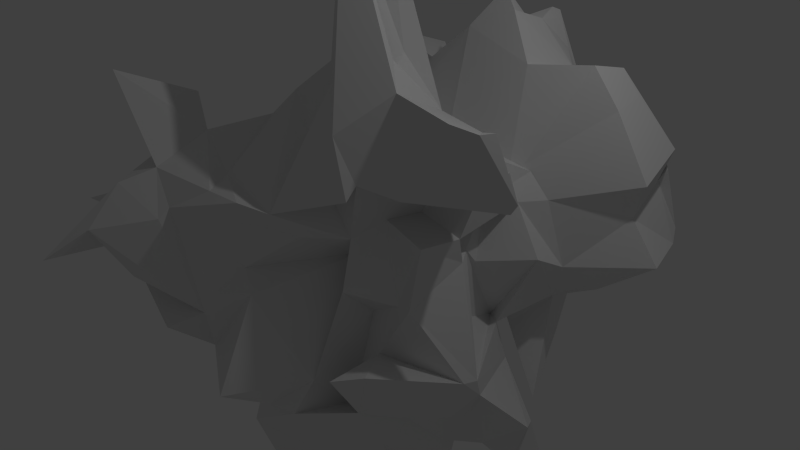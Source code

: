 # Source: Asteroid_pric2.blend  (saved by Blender 2.76.0; exported with 4.5.12 LTS)
import bpy
from mathutils import Matrix  # noqa: F401  (used for matrix-valued properties, if any)

bpy.ops.wm.read_factory_settings(use_empty=True)
scene = bpy.context.scene
scene.name = 'Scene'

# ---- collections
col_collection_1 = bpy.data.collections.new('Collection 1'); scene.collection.children.link(col_collection_1)

# ---- materials (node trees are filled in below, after node groups)
mat_material = bpy.data.materials.new('Material')
mat_material.alpha_threshold = 0.0
mat_material.use_transparent_shadow = False
mat_material.roughness = 0.5
mat_material.specular_intensity = 0.07895
mat_material.line_color = (0.0, 0.0, 0.0, 1.0)

# ---- material node trees

# ---- world
world_world = bpy.data.worlds.new('World'); scene.world = world_world
world_world.color = (0.05088, 0.05088, 0.05088)
world_world.use_sun_shadow = False
world_world.sun_shadow_jitter_overblur = 0.0
world_world.cycles.sampling_method = 'MANUAL'
world_world.cycles.sample_map_resolution = 256

# ---- cameras
cam_camera = bpy.data.cameras.new('Camera')
cam_camera.clip_end = 100.0
cam_camera.lens = 35.0
cam_camera.sensor_width = 32.0
cam_camera.sensor_height = 18.0
cam_camera.ortho_scale = 7.314
cam_camera.dof.focus_distance = 0.0
cam_camera.dof.aperture_fstop = 128.0

# ---- lights
light_lamp = bpy.data.lights.new('Lamp', 'POINT')
light_lamp.transmission_factor = 0.0
light_lamp.cutoff_distance = 30.0
light_lamp.energy = 100.0
light_lamp.shadow_buffer_clip_start = 1.001
light_lamp.shadow_soft_size = 0.1
light_lamp.shadow_maximum_resolution = 0.006
light_lamp.use_absolute_resolution = True
light_lamp.cycles.use_multiple_importance_sampling = False

# ---- meshes
me_cube = bpy.data.meshes.new('Cube')
me_cube.from_pydata([(-0.2869, -0.5062, -1.969), (-0.01735, -0.236, -1.833), (-0.9686, -0.9713, -0.1721), (-0.9362, -0.8325, -0.1869), (-0.8099, -0.4582, -0.4538), (-0.8746, -0.03326, -0.3712), (-0.4553, -0.6281, -1.233), (-0.104, -0.8763, -1.462), (-0.2985, -0.9401, -1.147), (-0.4913, -1.438, -0.2078), (-0.4904, -0.7308, -0.7608), (-0.6142, -0.8059, -0.34), (-0.09018, -1.176, -0.5943), (-0.4232, -1.134, -0.46), (-0.2195, -0.8507, -0.6966), (-0.3403, -0.8431, -0.4599), (-0.4649, -0.4517, -1.091), (-0.3976, -0.1892, -1.209), (-0.1386, -0.4554, -1.622), (-0.3591, -0.656, -1.389), (-0.179, -0.1754, -1.709), (-0.2372, -0.09271, -1.187), (-0.6645, -0.3119, -0.6375), (-0.7168, -0.4112, -0.384), (-0.6114, 0.04087, -0.8132), (-0.5677, -0.1309, -0.4066), (-0.3036, -0.48, -0.6346), (-0.3629, -0.4436, -0.4816), (-0.2645, -0.004499, -0.7874), (-0.3268, -0.1577, -0.5008), (-0.9304, -1.498, 0.2911), (-0.8982, -2.01, 0.3657), (-0.8518, -1.343, 0.6955), (-0.6722, -1.53, 0.1508), (-0.7231, -1.755, 0.5565), (-0.7061, -1.517, 0.8172), (-1.351, -1.054, 0.1471), (-1.57, -1.363, 0.3782), (-1.351, -0.8443, 0.1471), (-1.331, -0.794, 0.4646), (-1.114, -1.318, 0.05841), (-1.163, -1.196, 0.4725), (-1.016, -0.8298, -0.1366), (-1.086, -0.8386, 0.5132), (-0.9074, -1.111, 0.8642), (-0.8815, -0.9839, 1.149), (-1.08, -0.8301, 0.8602), (-0.874, -0.7981, 1.164), (-0.8749, -0.6268, -0.05615), (-1.268, -0.6141, 0.6144), (-1.057, 0.1768, -0.047), (-0.9053, -0.5559, 0.8237), (-0.3934, -1.199, -0.1534), (-0.468, -1.398, 0.6001), (-0.7459, -0.6943, 0.07554), (-0.7547, -0.6619, 0.3081), (-0.2303, -1.195, 0.06349), (-0.4448, -1.324, 0.6644), (-0.149, -0.9941, 0.2165), (-0.09834, -0.9665, 0.4102), (-0.6105, -1.288, 0.8829), (-0.9179, -1.334, 1.472), (-0.6206, -0.8854, 1.031), (-0.808, -0.8123, 1.236), (-0.2177, -1.152, 0.7988), (-0.3242, -0.9483, 0.8218), (-0.7082, -0.5194, 0.1214), (-0.6824, -0.3603, 0.4784), (-0.6207, -0.09579, -0.06867), (-0.4976, 0.176, 0.8218), (-0.3819, -0.2442, 0.5903), (-0.3282, 0.02121, 0.575), (-0.5432, -0.4088, 1.046), (-0.4363, -0.2767, 1.215), (-0.02665, -0.1349, 1.56), (-0.3474, 0.1189, 1.055), (-0.0275, 0.0001942, 1.532), (-1.29, 0.5833, -1.031), (-1.29, 0.7187, -1.031), (-1.12, 0.6353, -1.437), (-1.125, 0.5984, -1.437), (-1.361, 0.5731, -0.8975), (-1.581, 0.5176, -0.1868), (-1.544, 0.7996, -0.788), (-1.721, 0.6914, -0.2552), (-0.933, 0.425, -0.8615), (-1.035, 0.35, -0.3947), (-1.189, 0.8702, -0.7769), (-1.289, 0.7011, -0.458), (-1.087, 1.194, -1.092), (-1.406, 1.367, -0.2121), (-1.37, 1.402, -0.156), (-1.032, 1.267, -0.7838), (-0.9817, 1.158, -0.5282), (-0.8958, 1.616, -0.1441), (-0.7865, 0.5496, -1.051), (-0.4926, 0.9816, -1.021), (-0.663, 0.3577, -1.018), (-0.8477, 0.1814, -0.5659), (-0.478, 0.8289, -0.8734), (-0.182, 0.4071, -0.7099), (-0.1115, 0.2173, -0.517), (-0.4061, 0.8212, -0.7308), (-0.08195, 0.7168, -0.4869), (-0.4554, 1.024, -1.071), (-0.6648, 1.267, -0.7947), (-0.6387, 1.314, -0.4092), (-0.6387, 1.553, -0.1987), (-0.4358, 1.107, -0.5966), (-0.2159, 1.243, -0.3572), (-0.3844, 1.732, -0.1302), (-1.378, 0.5186, 0.06258), (-1.324, 0.5836, 0.2949), (-1.633, 0.659, -0.1248), (-1.362, 0.8113, 0.3888), (-1.033, 0.3059, 0.05789), (-0.9517, 0.3276, 0.5947), (-1.165, 0.9559, 0.7276), (-0.9135, 0.9089, 0.9442), (-1.357, 1.404, -0.03077), (-1.478, 1.4, 0.3505), (-1.298, 1.456, 0.03229), (-1.322, 1.482, 0.3033), (-1.115, 1.165, 0.7097), (-0.9218, 1.661, -0.01153), (-0.9519, 1.651, 0.2752), (-0.9287, 0.9972, 0.8572), (-0.5542, 0.1855, 0.1621), (-0.6707, 0.3408, 0.552), (-0.8259, 0.6164, 0.6765), (-0.2921, 0.3126, 0.253), (-0.5911, 0.3382, 0.7045), (-0.5946, 0.964, 1.125), (-0.6897, 0.8088, 1.402), (-0.2115, 0.3082, 1.663), (-0.3641, 0.8047, 0.9895), (-0.2701, 0.8649, 1.243), (-0.6387, 1.304, 0.5923), (-0.5782, 1.775, 0.07186), (-0.6752, 1.556, 0.5973), (-0.05595, 1.425, 0.06258), (-0.266, 1.338, 0.2937), (-0.393, 1.737, -0.06148), (-0.2249, 1.42, 0.297), (-0.6411, 1.318, 0.8188), (-0.5449, 1.289, 1.227), (-0.2598, 1.154, 0.8423), (-0.2845, 1.097, 1.158), (-0.8626, 1.873, 0.2365), (-0.8493, 1.866, 0.2812), (-0.6532, 1.866, 0.1817), (-0.6668, 2.255, 0.2812), (0.1205, -0.3176, -1.835), (0.412, -0.1615, -1.928), (0.06222, -0.7437, -1.482), (0.1775, -0.8457, -1.139), (0.4253, -0.6792, -1.007), (0.1537, -1.091, -0.6783), (0.02106, -1.389, -0.5324), (0.3345, -1.031, -0.6905), (0.3473, -0.8636, -0.503), (0.5756, -0.6771, -0.7428), (0.7917, -1.071, -0.1668), (0.1201, -0.4477, -1.742), (0.3429, -0.5663, -1.288), (0.2719, -0.07179, -1.663), (0.1005, 0.09319, -1.2), (0.4965, -0.2857, -1.527), (0.55, -0.4363, -1.169), (0.4265, -0.05103, -1.839), (0.7285, 0.002746, -1.278), (0.3842, -0.5641, -0.814), (0.4476, -0.3984, -0.1067), (0.04795, 0.09485, -0.9757), (0.7263, -0.3414, -0.8909), (0.6114, -0.5033, -0.3225), (0.8323, -0.2756, -0.8768), (0.7458, 0.143, -0.2725), (0.872, -0.6725, -0.553), (0.9385, -0.9153, -0.1435), (1.045, 0.06485, -1.152), (1.243, 0.121, -1.249), (1.03, -0.2334, -0.7577), (1.126, -0.2317, -0.4398), (1.133, -0.07619, -0.608), (1.138, -0.1166, -0.4665), (1.386, 0.1331, -0.8525), (-0.0103, -1.059, 0.09095), (8.106e-06, -1.082, 0.6875), (0.209, -0.3169, 0.2091), (0.2214, -0.8119, 0.5123), (0.04553, -1.129, 0.7959), (0.1739, -0.9849, 0.7125), (0.3457, -0.5695, 1.534), (0.5828, -0.7124, 0.8378), (0.5104, -0.7346, 1.245), (0.3866, -0.6149, 0.09663), (0.3946, -0.5334, 0.4603), (0.1352, 0.0635, 0.5904), (0.7194, -0.4321, 0.05289), (0.5106, -0.3266, 0.5684), (0.7796, 0.1386, 0.2803), (0.5667, -0.06722, 0.5568), (0.2305, -0.5967, 0.8531), (0.1388, -0.2778, 2.572), (0.1205, 0.1854, 0.6626), (0.3165, -0.1076, 2.491), (0.6001, -0.6452, 0.9311), (0.7486, -0.4472, 1.49), (0.731, -0.008356, 0.9139), (0.6139, 0.06341, 1.231), (0.8697, -0.4734, 0.1075), (0.8771, -0.3812, 0.5106), (0.8884, -0.01377, 0.2829), (0.9191, -0.078, 0.4897), (0.9024, -0.5734, 0.9028), (1.094, -0.3768, 1.375), (1.019, 0.02263, 0.8806), (1.004, 0.006351, 1.202), (1.48, -0.2807, 0.9199), (1.294, -0.3465, 1.356), (1.509, -0.2548, 0.9778), (1.348, -0.2726, 1.362), (0.4129, -0.2427, 1.537), (0.447, -0.1004, 1.605), (0.4748, -0.2169, 1.582), (0.457, -0.1683, 1.537), (0.4003, 0.2222, -1.496), (0.2685, 0.3381, -1.067), (0.5864, 0.2371, -1.621), (0.6376, 0.2881, -1.224), (0.2569, 0.433, -0.7814), (0.1737, 0.5223, -0.5421), (0.1808, 0.7332, -0.5801), (0.6442, 0.5261, -0.7107), (0.6979, 0.5085, -0.4197), (0.6847, 0.7428, -0.6048), (0.6246, 0.7428, -0.4912), (0.1406, 1.316, -0.242), (0.2105, 1.413, -0.1999), (0.7891, 1.053, -0.6027), (0.7651, 1.374, -0.2432), (0.6243, 1.512, -0.1901), (1.035, 0.3761, -1.119), (1.44, 0.3414, -1.425), (0.8165, 0.5633, -0.7687), (0.8244, 0.4301, -0.3954), (1.061, 0.605, -1.03), (0.9196, 0.951, -0.3511), (1.302, 0.2795, -0.9279), (1.282, 0.9687, -0.1562), (0.912, 1.045, -0.6995), (0.9187, 1.148, -0.3819), (0.8594, 1.602, -0.2008), (1.259, 1.049, -0.1564), (0.1352, 0.2909, 0.6721), (0.7853, 0.2247, 0.162), (0.7121, 0.3909, 0.5433), (0.8762, 0.6575, 0.7211), (0.2475, 0.3682, 0.8344), (0.3922, 0.193, 1.138), (0.1349, 0.6357, 0.8243), (0.1115, 0.8526, 1.542), (0.6082, 0.4067, 0.8577), (0.46, 0.1905, 1.137), (0.7208, 0.6282, 0.7621), (0.6706, 0.8169, 1.383), (0.06552, 1.425, 0.06258), (0.02352, 1.409, 0.4474), (0.276, 1.49, 0.06258), (0.2856, 1.896, 0.6272), (0.8028, 1.267, 0.6695), (0.4358, 1.497, -0.1398), (0.6117, 1.534, 0.4566), (0.0381, 1.383, 0.9046), (0.04976, 1.316, 1.315), (0.2777, 1.696, 0.8382), (0.3474, 1.572, 1.573), (0.7705, 1.407, 0.8828), (0.6594, 1.337, 1.266), (0.6563, 1.596, 0.8686), (0.4804, 1.521, 1.326), (1.115, 0.4834, 0.2016), (0.8988, 0.5045, 0.5487), (1.144, 0.7288, 0.06258), (1.024, 0.6741, 0.5495), (1.721, 0.964, 0.1891), (1.484, 0.9944, 0.4629), (0.9489, 0.3454, 0.8233), (0.8118, 0.6448, 0.7457), (1.118, 0.9372, 1.441), (1.583, 0.9529, 0.7356), (1.305, 0.9707, 1.172), (1.151, 1.331, -0.06984), (0.8637, 1.307, 0.6918), (0.9308, 1.693, 0.217), (1.018, 1.528, 0.6497), (1.575, 1.414, 0.1568), (1.409, 1.391, 0.5937), (1.517, 1.525, 0.2222), (1.464, 1.408, 0.6889), (0.9914, 1.39, 0.8918), (1.15, 1.226, 1.372), (0.9816, 1.597, 0.8801), (1.484, 1.429, 0.8358), (1.27, 1.255, 1.193), (1.3, 1.507, 0.8752), (0.3203, 0.9799, 1.819), (0.4487, 0.9257, 1.692), (0.3073, 1.232, 1.579), (0.3452, 1.479, 1.609), (0.4478, 1.234, 1.583), (0.4166, 1.452, 1.539)], [], [(12, 13, 15, 14), (9, 11, 15, 13), (18, 19, 21, 20), (16, 17, 21, 19), (26, 27, 29, 28), (24, 28, 29, 25), (26, 28, 24, 22), (23, 25, 29, 27), (2, 3, 11, 9), (7, 8, 19, 18), (6, 16, 19, 8), (14, 15, 27, 26), (14, 26, 22, 10), (11, 23, 27, 15), (6, 8, 14, 10), (16, 22, 24, 17), (24, 28, 21, 17), (6, 10, 22, 16), (3, 4, 23, 11), (0, 18, 20, 1), (30, 33, 34, 31), (31, 34, 35, 32), (36, 37, 39, 38), (36, 40, 41, 37), (39, 43, 42, 38), (36, 38, 42, 40), (41, 43, 39, 37), (44, 45, 47, 46), (58, 59, 57, 56), (52, 56, 57, 53), (62, 63, 61, 60), (64, 65, 62, 60), (66, 67, 69, 68), (70, 71, 69, 67), (73, 74, 76, 75), (43, 55, 54, 42), (44, 60, 61, 45), (47, 63, 62, 46), (61, 63, 47, 45), (54, 55, 67, 66), (65, 73, 72, 62), (41, 44, 46, 43), (53, 57, 64, 60), (70, 73, 75, 71), (72, 73, 70, 67), (43, 46, 51, 49), (51, 72, 67, 49), (54, 66, 48, 42), (43, 49, 67, 55), (62, 72, 51, 46), (30, 31, 41, 40), (52, 53, 34, 33), (31, 32, 44, 41), (53, 60, 35, 34), (30, 40, 52, 33), (35, 60, 44, 32), (77, 78, 80, 79), (85, 86, 88, 87), (85, 87, 83, 81), (82, 84, 88, 86), (90, 91, 94, 93), (102, 103, 101, 100), (97, 99, 102, 100), (106, 109, 108, 105), (106, 107, 110, 109), (79, 80, 96, 95), (85, 97, 98, 86), (93, 106, 105, 92), (93, 94, 107, 106), (87, 88, 93, 92), (84, 90, 93, 88), (108, 109, 103, 102), (99, 105, 108, 102), (77, 81, 83, 78), (77, 79, 85, 81), (83, 87, 80, 78), (96, 99, 97, 95), (80, 87, 92, 89), (104, 105, 99, 96), (79, 95, 97, 85), (92, 105, 104, 89), (80, 89, 104, 96), (111, 112, 114, 113), (111, 115, 116, 112), (116, 117, 114, 112), (119, 120, 122, 121), (122, 125, 124, 121), (123, 125, 122, 120), (132, 135, 136, 133), (134, 135, 132, 131), (142, 143, 141, 140), (139, 143, 142, 138), (141, 143, 139, 137), (145, 147, 146, 144), (115, 127, 128, 116), (128, 129, 117, 116), (137, 139, 125, 123), (113, 114, 120, 119), (117, 123, 120, 114), (132, 133, 145, 144), (136, 147, 145, 133), (128, 131, 132, 129), (128, 130, 134, 131), (144, 146, 141, 137), (117, 118, 126, 123), (117, 129, 132, 118), (126, 144, 137, 123), (132, 144, 126, 118), (149, 151, 150, 148), (124, 125, 149, 148), (150, 151, 139, 138), (124, 148, 150, 138), (139, 151, 149, 125), (159, 160, 158, 157), (169, 170, 168, 167), (163, 167, 168, 164), (163, 165, 169, 167), (171, 174, 175, 172), (184, 185, 183, 182), (161, 178, 179, 162), (174, 176, 184, 182), (163, 164, 155, 154), (155, 164, 168, 156), (171, 172, 160, 159), (161, 162, 175, 174), (161, 174, 171, 159), (182, 183, 179, 178), (155, 156, 161, 159), (170, 176, 174, 168), (180, 181, 186, 184), (168, 174, 161, 156), (170, 180, 184, 176), (161, 174, 182, 178), (179, 183, 175, 162), (153, 165, 163, 152), (192, 194, 195, 193), (196, 199, 200, 197), (213, 214, 212, 211), (221, 222, 220, 219), (215, 219, 220, 216), (218, 222, 221, 217), (215, 217, 221, 219), (220, 222, 218, 216), (199, 211, 212, 200), (202, 214, 213, 201), (212, 214, 202, 200), (207, 215, 216, 208), (210, 218, 217, 209), (207, 209, 217, 215), (216, 218, 210, 208), (196, 197, 190, 189), (192, 193, 204, 203), (207, 208, 195, 194), (192, 203, 207, 194), (195, 208, 204, 193), (190, 192, 191, 188), (202, 209, 207, 200), (197, 200, 207, 203), (197, 203, 192, 190), (202, 214, 217, 209), (225, 226, 224, 223), (204, 223, 224, 206), (210, 226, 225, 208), (204, 208, 225, 223), (224, 226, 210, 206), (228, 230, 229, 227), (232, 235, 234, 231), (232, 233, 237, 235), (238, 239, 242, 241), (235, 246, 245, 234), (236, 247, 248, 237), (235, 237, 248, 246), (241, 252, 251, 240), (241, 242, 253, 252), (236, 237, 241, 240), (233, 238, 241, 237), (251, 252, 248, 247), (248, 252, 254, 250), (231, 234, 230, 228), (245, 249, 244, 243), (234, 245, 243, 230), (236, 240, 251, 247), (260, 264, 263, 259), (261, 265, 266, 262), (263, 265, 261, 259), (267, 268, 270, 269), (270, 273, 272, 269), (274, 275, 277, 276), (280, 281, 279, 278), (277, 281, 280, 276), (284, 285, 283, 282), (284, 286, 287, 285), (289, 291, 292, 290), (299, 300, 298, 297), (296, 300, 299, 295), (293, 295, 299, 297), (302, 305, 304, 301), (304, 306, 303, 301), (256, 282, 283, 257), (283, 285, 258, 257), (265, 289, 290, 266), (273, 296, 295, 272), (294, 296, 273, 271), (279, 302, 301, 278), (297, 298, 287, 286), (304, 305, 292, 291), (292, 305, 302, 290), (258, 265, 263, 257), (268, 274, 276, 270), (273, 280, 278, 271), (276, 280, 273, 270), (285, 287, 291, 289), (294, 301, 303, 296), (300, 306, 304, 298), (303, 306, 300, 296), (298, 304, 291, 287), (263, 288, 283, 257), (258, 285, 289, 265), (278, 301, 294, 271), (290, 302, 279, 266), (311, 312, 310, 309), (308, 311, 309, 307), (262, 266, 308, 307), (275, 309, 310, 277), (281, 312, 311, 279), (310, 312, 281, 277), (262, 307, 309, 275), (279, 311, 308, 266), (0, 1, 153, 152), (7, 154, 155, 8), (12, 157, 158, 13), (12, 14, 159, 157), (21, 166, 165, 20), (8, 155, 159, 14), (28, 173, 166, 21), (7, 18, 163, 154), (0, 152, 163, 18), (20, 165, 153, 1), (58, 189, 190, 59), (187, 189, 58, 56), (57, 59, 190, 188), (191, 192, 65, 64), (73, 203, 204, 74), (76, 206, 205, 75), (204, 206, 76, 74), (57, 188, 191, 64), (75, 205, 198, 71), (192, 203, 73, 65), (101, 232, 231, 100), (101, 103, 233, 232), (103, 109, 238, 233), (135, 261, 262, 136), (259, 261, 135, 134), (141, 268, 267, 140), (147, 275, 274, 146), (130, 255, 259, 134), (146, 274, 268, 141), (262, 275, 147, 136), (24, 25, 98, 97), (24, 97, 100, 28), (5, 86, 98, 25), (165, 166, 228, 227), (229, 230, 170, 169), (165, 227, 229, 169), (180, 243, 244, 181), (245, 246, 185, 184), (186, 249, 245, 184), (166, 173, 231, 228), (244, 249, 186, 181), (170, 230, 243, 180), (185, 246, 235, 177), (68, 69, 128, 127), (71, 130, 128, 69), (68, 127, 115, 50), (256, 257, 202, 201), (205, 206, 260, 259), (263, 264, 210, 209), (210, 264, 260, 206), (198, 205, 259, 255), (283, 288, 217, 214), (202, 257, 283, 214), (217, 288, 263, 209), (2, 40, 42, 3), (9, 13, 56, 52), (23, 66, 68, 25), (3, 42, 48, 4), (2, 9, 52, 40), (48, 66, 23, 4), (5, 25, 68, 50), (82, 111, 113, 84), (82, 86, 115, 111), (90, 119, 121, 91), (121, 124, 94, 91), (110, 142, 140, 109), (138, 142, 110, 107), (84, 113, 119, 90), (124, 138, 107, 94), (160, 189, 187, 158), (172, 175, 199, 196), (185, 213, 211, 183), (172, 196, 189, 160), (175, 183, 211, 199), (201, 213, 185, 177), (238, 267, 269, 239), (269, 272, 242, 239), (248, 284, 282, 246), (248, 250, 286, 284), (253, 295, 293, 252), (293, 297, 254, 252), (254, 297, 286, 250), (235, 246, 282, 256), (272, 295, 253, 242), (5, 50, 115, 86), (235, 256, 201, 177), (13, 158, 187, 56), (140, 267, 238, 109), (28, 100, 231, 173), (198, 255, 130, 71)])
_uv = me_cube.uv_layers.new(name='UVMap')
_uv.uv.foreach_set('vector', [0.7776, 0.8296, 0.7907, 0.8356, 0.7928, 0.8331, 0.7876, 0.8225, 0.7886, 0.848, 0.8039, 0.8386, 0.7928, 0.8331, 0.7907, 0.8356, 0.7897, 0.7749, 0.795, 0.7903, 0.8023, 0.789, 0.7967, 0.7653, 0.8038, 0.8009, 0.8066, 0.7908, 0.8023, 0.789, 0.795, 0.7903, 0.7981, 0.8215, 0.8016, 0.8285, 0.8065, 0.8244, 0.8067, 0.8077, 0.697, 0.9167, 0.8067, 0.8077, 0.8065, 0.8244, 0.7033, 0.895, 0.7981, 0.8215, 0.8067, 0.8077, 0.697, 0.9167, 0.7042, 0.9038, 0.7047, 0.891, 0.7033, 0.895, 0.8065, 0.8244, 0.8016, 0.8285, 0.81, 0.8481, 0.7065, 0.8789, 0.8039, 0.8386, 0.7886, 0.848, 0.7812, 0.7892, 0.7881, 0.8044, 0.795, 0.7903, 0.7897, 0.7749, 0.7995, 0.7972, 0.8038, 0.8009, 0.795, 0.7903, 0.7881, 0.8044, 0.7876, 0.8225, 0.7928, 0.8331, 0.8016, 0.8285, 0.7981, 0.8215, 0.7876, 0.8225, 0.7981, 0.8215, 0.7042, 0.9038, 0.7999, 0.8192, 0.8039, 0.8386, 0.7047, 0.891, 0.8016, 0.8285, 0.7928, 0.8331, 0.7995, 0.7972, 0.7881, 0.8044, 0.7876, 0.8225, 0.7999, 0.8192, 0.8038, 0.8009, 0.7042, 0.9038, 0.697, 0.9167, 0.8066, 0.7908, 0.697, 0.9167, 0.8067, 0.8077, 0.8023, 0.789, 0.8066, 0.7908, 0.7995, 0.7972, 0.7999, 0.8192, 0.7042, 0.9038, 0.8038, 0.8009, 0.7065, 0.8789, 0.7024, 0.8934, 0.7047, 0.891, 0.8039, 0.8386, 0.7938, 0.7618, 0.7897, 0.7749, 0.7967, 0.7653, 0.7884, 0.7593, 0.8002, 0.8683, 0.7938, 0.8626, 0.7901, 0.8789, 0.7992, 0.8713, 0.7992, 0.8713, 0.7901, 0.8789, 0.7938, 0.8891, 0.8012, 0.884, 0.7013, 0.863, 0.701, 0.8536, 0.6963, 0.8505, 0.6968, 0.8635, 0.7013, 0.863, 0.8117, 0.8582, 0.8133, 0.8745, 0.701, 0.8536, 0.6963, 0.8505, 0.7016, 0.8486, 0.7038, 0.8765, 0.6968, 0.8635, 0.7013, 0.863, 0.6968, 0.8635, 0.7038, 0.8765, 0.8117, 0.8582, 0.8133, 0.8745, 0.7016, 0.8486, 0.6963, 0.8505, 0.701, 0.8536, 0.8077, 0.8909, 0.8099, 0.9034, 0.8136, 0.9048, 0.7016, 0.8334, 0.7842, 0.864, 0.7831, 0.8729, 0.7905, 0.8837, 0.7837, 0.858, 0.7891, 0.8489, 0.7837, 0.858, 0.7905, 0.8837, 0.7899, 0.8809, 0.8059, 0.9, 0.8112, 0.9082, 0.8043, 0.9083, 0.7974, 0.8926, 0.7853, 0.8903, 0.793, 0.8913, 0.8059, 0.9, 0.7974, 0.8926, 0.7076, 0.8671, 0.7048, 0.8503, 0.7024, 0.8476, 0.7003, 0.8783, 0.8098, 0.8803, 0.7094, 0.8453, 0.7024, 0.8476, 0.7048, 0.8503, 0.8083, 0.897, 0.7951, 0.9181, 0.7982, 0.9176, 0.814, 0.8898, 0.7016, 0.8486, 0.7092, 0.8581, 0.812, 0.8564, 0.7038, 0.8765, 0.8077, 0.8909, 0.7974, 0.8926, 0.8043, 0.9083, 0.8099, 0.9034, 0.8136, 0.9048, 0.8112, 0.9082, 0.8059, 0.9, 0.7016, 0.8334, 0.8043, 0.9083, 0.8112, 0.9082, 0.8136, 0.9048, 0.8099, 0.9034, 0.812, 0.8564, 0.7092, 0.8581, 0.7048, 0.8503, 0.7076, 0.8671, 0.793, 0.8913, 0.8083, 0.897, 0.8137, 0.9027, 0.8059, 0.9, 0.8133, 0.8745, 0.8077, 0.8909, 0.7016, 0.8334, 0.7016, 0.8486, 0.7899, 0.8809, 0.7905, 0.8837, 0.7853, 0.8903, 0.7974, 0.8926, 0.8098, 0.8803, 0.8083, 0.897, 0.814, 0.8898, 0.7094, 0.8453, 0.8137, 0.9027, 0.8083, 0.897, 0.8098, 0.8803, 0.7048, 0.8503, 0.7016, 0.8486, 0.7016, 0.8334, 0.7013, 0.8341, 0.6902, 0.8439, 0.7013, 0.8341, 0.8137, 0.9027, 0.7048, 0.8503, 0.6902, 0.8439, 0.812, 0.8564, 0.7076, 0.8671, 0.704, 0.8743, 0.7038, 0.8765, 0.7016, 0.8486, 0.6902, 0.8439, 0.7048, 0.8503, 0.7092, 0.8581, 0.8059, 0.9, 0.8137, 0.9027, 0.7013, 0.8341, 0.7016, 0.8334, 0.8002, 0.8683, 0.7992, 0.8713, 0.8133, 0.8745, 0.8117, 0.8582, 0.7891, 0.8489, 0.7899, 0.8809, 0.7901, 0.8789, 0.7938, 0.8626, 0.7992, 0.8713, 0.8012, 0.884, 0.8077, 0.8909, 0.8133, 0.8745, 0.7899, 0.8809, 0.7974, 0.8926, 0.7938, 0.8891, 0.7901, 0.8789, 0.8002, 0.8683, 0.8117, 0.8582, 0.7891, 0.8489, 0.7938, 0.8626, 0.7938, 0.8891, 0.7974, 0.8926, 0.8077, 0.8909, 0.8012, 0.884, 0.6541, 0.9297, 0.6489, 0.932, 0.6601, 0.9522, 0.6589, 0.9531, 0.6728, 0.9218, 0.671, 0.8962, 0.6487, 0.9015, 0.646, 0.9218, 0.6728, 0.9218, 0.646, 0.9218, 0.6361, 0.9183, 0.6517, 0.9222, 0.645, 0.8841, 0.6335, 0.8883, 0.6487, 0.9015, 0.671, 0.8962, 0.6124, 0.8937, 0.6117, 0.8908, 0.6187, 0.8957, 0.6409, 0.9138, 0.6807, 0.926, 0.6997, 0.9126, 0.8064, 0.8179, 0.7047, 0.92, 0.6857, 0.9313, 0.6772, 0.9339, 0.6807, 0.926, 0.7047, 0.92, 0.648, 0.9119, 0.6721, 0.9113, 0.6676, 0.9227, 0.6499, 0.936, 0.648, 0.9119, 0.6346, 0.9009, 0.6363, 0.9008, 0.6721, 0.9113, 0.6589, 0.9531, 0.6601, 0.9522, 0.6707, 0.9458, 0.6744, 0.9351, 0.6728, 0.9218, 0.6857, 0.9313, 0.6837, 0.9043, 0.671, 0.8962, 0.6409, 0.9138, 0.648, 0.9119, 0.6499, 0.936, 0.6341, 0.9309, 0.6409, 0.9138, 0.6187, 0.8957, 0.6346, 0.9009, 0.648, 0.9119, 0.646, 0.9218, 0.6487, 0.9015, 0.6409, 0.9138, 0.6341, 0.9309, 0.6335, 0.8883, 0.6124, 0.8937, 0.6409, 0.9138, 0.6487, 0.9015, 0.6676, 0.9227, 0.6721, 0.9113, 0.6997, 0.9126, 0.6807, 0.926, 0.6772, 0.9339, 0.6499, 0.936, 0.6676, 0.9227, 0.6807, 0.926, 0.6541, 0.9297, 0.6517, 0.9222, 0.6361, 0.9183, 0.6489, 0.932, 0.6541, 0.9297, 0.6589, 0.9531, 0.6728, 0.9218, 0.6517, 0.9222, 0.6361, 0.9183, 0.646, 0.9218, 0.6601, 0.9522, 0.6489, 0.932, 0.6707, 0.9458, 0.6772, 0.9339, 0.6857, 0.9313, 0.6744, 0.9351, 0.6601, 0.9522, 0.646, 0.9218, 0.6341, 0.9309, 0.6361, 0.9471, 0.6707, 0.9503, 0.6499, 0.936, 0.6772, 0.9339, 0.6707, 0.9458, 0.6589, 0.9531, 0.6744, 0.9351, 0.6857, 0.9313, 0.6728, 0.9218, 0.6341, 0.9309, 0.6499, 0.936, 0.6707, 0.9503, 0.6361, 0.9471, 0.6601, 0.9522, 0.6361, 0.9471, 0.6707, 0.9503, 0.6707, 0.9458, 0.6518, 0.872, 0.6509, 0.8598, 0.6399, 0.8549, 0.6376, 0.8816, 0.6518, 0.872, 0.6722, 0.8724, 0.6742, 0.8437, 0.6509, 0.8598, 0.6742, 0.8437, 0.6403, 0.8345, 0.6399, 0.8549, 0.6509, 0.8598, 0.6117, 0.8829, 0.606, 0.8578, 0.6074, 0.8615, 0.6108, 0.8795, 0.6074, 0.8615, 0.6125, 0.8651, 0.6143, 0.8865, 0.6108, 0.8795, 0.6322, 0.8348, 0.6125, 0.8651, 0.6074, 0.8615, 0.606, 0.8578, 0.6641, 0.8068, 0.6821, 0.8166, 0.6842, 0.798, 0.6661, 0.7905, 0.6984, 0.8357, 0.6821, 0.8166, 0.6641, 0.8068, 0.6886, 0.8374, 0.6353, 0.8952, 0.662, 0.865, 0.664, 0.8647, 0.6715, 0.8841, 0.6303, 0.8411, 0.662, 0.865, 0.6353, 0.8952, 0.6228, 0.8836, 0.664, 0.8647, 0.662, 0.865, 0.6303, 0.8411, 0.6464, 0.8421, 0.6504, 0.7946, 0.6735, 0.801, 0.6725, 0.8239, 0.6451, 0.8255, 0.6722, 0.8724, 0.6951, 0.8677, 0.6852, 0.8462, 0.6742, 0.8437, 0.6852, 0.8462, 0.6687, 0.8384, 0.6403, 0.8345, 0.6742, 0.8437, 0.6464, 0.8421, 0.6303, 0.8411, 0.6125, 0.8651, 0.6322, 0.8348, 0.6376, 0.8816, 0.6399, 0.8549, 0.606, 0.8578, 0.6117, 0.8829, 0.6403, 0.8345, 0.6322, 0.8348, 0.606, 0.8578, 0.6399, 0.8549, 0.6641, 0.8068, 0.6661, 0.7905, 0.6504, 0.7946, 0.6451, 0.8255, 0.6842, 0.798, 0.6735, 0.801, 0.6504, 0.7946, 0.6661, 0.7905, 0.6852, 0.8462, 0.6886, 0.8374, 0.6641, 0.8068, 0.6687, 0.8384, 0.6852, 0.8462, 0.7026, 0.8637, 0.6984, 0.8357, 0.6886, 0.8374, 0.6451, 0.8255, 0.6725, 0.8239, 0.664, 0.8647, 0.6464, 0.8421, 0.6403, 0.8345, 0.6525, 0.8206, 0.648, 0.8256, 0.6322, 0.8348, 0.6403, 0.8345, 0.6687, 0.8384, 0.6641, 0.8068, 0.6525, 0.8206, 0.648, 0.8256, 0.6451, 0.8255, 0.6464, 0.8421, 0.6322, 0.8348, 0.6641, 0.8068, 0.6451, 0.8255, 0.648, 0.8256, 0.6525, 0.8206, 0.6024, 0.866, 0.5789, 0.8691, 0.6123, 0.875, 0.6015, 0.8696, 0.6143, 0.8865, 0.6125, 0.8651, 0.6024, 0.866, 0.6015, 0.8696, 0.6123, 0.875, 0.5789, 0.8691, 0.6303, 0.8411, 0.6228, 0.8836, 0.6143, 0.8865, 0.6015, 0.8696, 0.6123, 0.875, 0.6228, 0.8836, 0.6303, 0.8411, 0.5789, 0.8691, 0.6024, 0.866, 0.6125, 0.8651, 0.7627, 0.8229, 0.7648, 0.8297, 0.7704, 0.8338, 0.7693, 0.8246, 0.7719, 0.7494, 0.7587, 0.7743, 0.761, 0.7908, 0.7652, 0.7703, 0.7789, 0.767, 0.7652, 0.7703, 0.761, 0.7908, 0.7682, 0.7888, 0.7789, 0.767, 0.7792, 0.7606, 0.7719, 0.7494, 0.7652, 0.7703, 0.7672, 0.8112, 0.7543, 0.8021, 0.7584, 0.8344, 0.7682, 0.845, 0.7362, 0.811, 0.7356, 0.8199, 0.735, 0.8232, 0.74, 0.8057, 0.757, 0.8154, 0.7433, 0.8236, 0.7379, 0.8464, 0.7431, 0.8465, 0.7543, 0.8021, 0.7498, 0.8011, 0.7362, 0.811, 0.74, 0.8057, 0.7789, 0.767, 0.7682, 0.7888, 0.7712, 0.8011, 0.7768, 0.785, 0.7712, 0.8011, 0.7682, 0.7888, 0.761, 0.7908, 0.7633, 0.8034, 0.7672, 0.8112, 0.7682, 0.845, 0.7648, 0.8297, 0.7627, 0.8229, 0.757, 0.8154, 0.7431, 0.8465, 0.7584, 0.8344, 0.7543, 0.8021, 0.757, 0.8154, 0.7543, 0.8021, 0.7672, 0.8112, 0.7627, 0.8229, 0.74, 0.8057, 0.735, 0.8232, 0.7379, 0.8464, 0.7433, 0.8236, 0.7712, 0.8011, 0.7633, 0.8034, 0.757, 0.8154, 0.7627, 0.8229, 0.7587, 0.7743, 0.7498, 0.8011, 0.7543, 0.8021, 0.761, 0.7908, 0.7424, 0.7768, 0.7312, 0.7674, 0.7226, 0.79, 0.7362, 0.811, 0.761, 0.7908, 0.7543, 0.8021, 0.757, 0.8154, 0.7633, 0.8034, 0.7587, 0.7743, 0.7424, 0.7768, 0.7362, 0.811, 0.7498, 0.8011, 0.757, 0.8154, 0.7543, 0.8021, 0.74, 0.8057, 0.7433, 0.8236, 0.7379, 0.8464, 0.735, 0.8232, 0.7584, 0.8344, 0.7431, 0.8465, 0.7705, 0.7482, 0.7792, 0.7606, 0.7789, 0.767, 0.781, 0.7598, 0.7723, 0.8877, 0.7585, 0.8959, 0.7622, 0.9171, 0.7698, 0.916, 0.7679, 0.8569, 0.7547, 0.8536, 0.7676, 0.8815, 0.7695, 0.8755, 0.7523, 0.8647, 0.7499, 0.8778, 0.7479, 0.8792, 0.7465, 0.8568, 0.7124, 0.9114, 0.7228, 0.9353, 0.7254, 0.9335, 0.7141, 0.9072, 0.7445, 0.9014, 0.7141, 0.9072, 0.7254, 0.9335, 0.7369, 0.9324, 0.7472, 0.9246, 0.7228, 0.9353, 0.7124, 0.9114, 0.7461, 0.9034, 0.7445, 0.9014, 0.7461, 0.9034, 0.7124, 0.9114, 0.7141, 0.9072, 0.7254, 0.9335, 0.7228, 0.9353, 0.7472, 0.9246, 0.7369, 0.9324, 0.7547, 0.8536, 0.7465, 0.8568, 0.7479, 0.8792, 0.7676, 0.8815, 0.7695, 0.8809, 0.7499, 0.8778, 0.7523, 0.8647, 0.7611, 0.8638, 0.7479, 0.8792, 0.7499, 0.8778, 0.7695, 0.8809, 0.7676, 0.8815, 0.7588, 0.9012, 0.7445, 0.9014, 0.7369, 0.9324, 0.7551, 0.9354, 0.7709, 0.9237, 0.7472, 0.9246, 0.7461, 0.9034, 0.7624, 0.9037, 0.7588, 0.9012, 0.7624, 0.9037, 0.7461, 0.9034, 0.7445, 0.9014, 0.7369, 0.9324, 0.7472, 0.9246, 0.7709, 0.9237, 0.7551, 0.9354, 0.7679, 0.8569, 0.7695, 0.8755, 0.7727, 0.8781, 0.772, 0.8634, 0.7723, 0.8877, 0.7698, 0.916, 0.7848, 0.9228, 0.7766, 0.8956, 0.7588, 0.9012, 0.7551, 0.9354, 0.7622, 0.9171, 0.7585, 0.8959, 0.7723, 0.8877, 0.7766, 0.8956, 0.7588, 0.9012, 0.7585, 0.8959, 0.7622, 0.9171, 0.7551, 0.9354, 0.7848, 0.9228, 0.7698, 0.916, 0.7727, 0.8781, 0.7723, 0.8877, 0.7754, 0.891, 0.7778, 0.8859, 0.7695, 0.8809, 0.7624, 0.9037, 0.7588, 0.9012, 0.7676, 0.8815, 0.7695, 0.8755, 0.7676, 0.8815, 0.7588, 0.9012, 0.7766, 0.8956, 0.7695, 0.8755, 0.7766, 0.8956, 0.7723, 0.8877, 0.7727, 0.8781, 0.7695, 0.8809, 0.7499, 0.8778, 0.7461, 0.9034, 0.7624, 0.9037, 0.7735, 0.9412, 0.7753, 0.9389, 0.7774, 0.9439, 0.7761, 0.9375, 0.7848, 0.9228, 0.7761, 0.9375, 0.7774, 0.9439, 0.7839, 0.94, 0.7709, 0.9237, 0.7753, 0.9389, 0.7735, 0.9412, 0.7551, 0.9354, 0.7848, 0.9228, 0.7551, 0.9354, 0.7735, 0.9412, 0.7761, 0.9375, 0.7774, 0.9439, 0.7753, 0.9389, 0.7709, 0.9237, 0.7839, 0.94, 0.7895, 0.7825, 0.7688, 0.7711, 0.7697, 0.7506, 0.7792, 0.7602, 0.8006, 0.8102, 0.7717, 0.8151, 0.7745, 0.7964, 0.7932, 0.797, 0.8006, 0.8102, 0.8062, 0.8038, 0.7815, 0.8063, 0.7717, 0.8151, 0.6883, 0.9078, 0.6881, 0.9069, 0.8082, 0.8121, 0.7922, 0.8098, 0.7717, 0.8151, 0.7626, 0.8173, 0.7649, 0.7903, 0.7745, 0.7964, 0.7775, 0.7981, 0.7498, 0.7692, 0.768, 0.8097, 0.7815, 0.8063, 0.7717, 0.8151, 0.7815, 0.8063, 0.768, 0.8097, 0.7626, 0.8173, 0.7922, 0.8098, 0.7731, 0.8026, 0.7699, 0.7808, 0.7789, 0.7893, 0.7922, 0.8098, 0.8082, 0.8121, 0.7937, 0.8066, 0.7731, 0.8026, 0.7775, 0.7981, 0.7815, 0.8063, 0.7922, 0.8098, 0.7789, 0.7893, 0.8062, 0.8038, 0.6883, 0.9078, 0.7922, 0.8098, 0.7815, 0.8063, 0.7699, 0.7808, 0.7731, 0.8026, 0.768, 0.8097, 0.7498, 0.7692, 0.768, 0.8097, 0.7731, 0.8026, 0.745, 0.8209, 0.7417, 0.8224, 0.7932, 0.797, 0.7745, 0.7964, 0.7688, 0.7711, 0.7895, 0.7825, 0.7649, 0.7903, 0.7295, 0.7824, 0.7207, 0.7469, 0.7475, 0.7705, 0.7745, 0.7964, 0.7649, 0.7903, 0.7475, 0.7705, 0.7688, 0.7711, 0.7775, 0.7981, 0.7789, 0.7893, 0.7699, 0.7808, 0.7498, 0.7692, 0.7857, 0.9171, 0.782, 0.9176, 0.7779, 0.9013, 0.797, 0.8976, 0.811, 0.8973, 0.7762, 0.8962, 0.7867, 0.9461, 0.7053, 0.7729, 0.7779, 0.9013, 0.7762, 0.8962, 0.811, 0.8973, 0.797, 0.8976, 0.6786, 0.885, 0.6764, 0.8536, 0.6648, 0.8364, 0.6884, 0.8872, 0.6648, 0.8364, 0.8136, 0.8707, 0.6987, 0.906, 0.6884, 0.8872, 0.6781, 0.8158, 0.6818, 0.7818, 0.6879, 0.7457, 0.6766, 0.817, 0.8155, 0.9115, 0.7005, 0.7704, 0.8056, 0.9464, 0.7981, 0.9121, 0.6879, 0.7457, 0.7005, 0.7704, 0.8155, 0.9115, 0.6766, 0.817, 0.7481, 0.844, 0.7566, 0.8817, 0.7615, 0.8812, 0.7461, 0.8567, 0.7481, 0.844, 0.818, 0.8808, 0.7259, 0.8757, 0.7566, 0.8817, 0.7707, 0.8955, 0.7166, 0.9017, 0.7421, 0.9399, 0.7575, 0.9611, 0.7309, 0.8473, 0.735, 0.899, 0.74, 0.8882, 0.7228, 0.8419, 0.7811, 0.8918, 0.735, 0.899, 0.7309, 0.8473, 0.7935, 0.8456, 0.7608, 0.8232, 0.7935, 0.8456, 0.7309, 0.8473, 0.7228, 0.8419, 0.7621, 0.9633, 0.7515, 0.9479, 0.7336, 0.9159, 0.7794, 0.9152, 0.7336, 0.9159, 0.7546, 0.919, 0.7882, 0.9166, 0.7794, 0.9152, 0.7621, 0.8558, 0.7461, 0.8567, 0.7615, 0.8812, 0.7706, 0.8803, 0.7615, 0.8812, 0.7566, 0.8817, 0.7667, 0.8941, 0.7706, 0.8803, 0.7762, 0.8962, 0.7707, 0.8955, 0.7575, 0.9611, 0.7867, 0.9461, 0.8136, 0.8707, 0.7811, 0.8918, 0.7935, 0.8456, 0.6987, 0.906, 0.7861, 0.894, 0.7811, 0.8918, 0.8136, 0.8707, 0.7893, 0.8914, 0.8056, 0.9464, 0.7621, 0.9633, 0.7794, 0.9152, 0.7981, 0.9121, 0.7228, 0.8419, 0.74, 0.8882, 0.7259, 0.8757, 0.818, 0.8808, 0.7336, 0.9159, 0.7515, 0.9479, 0.7421, 0.9399, 0.7166, 0.9017, 0.7421, 0.9399, 0.7515, 0.9479, 0.7621, 0.9633, 0.7575, 0.9611, 0.7667, 0.8941, 0.7762, 0.8962, 0.7779, 0.9013, 0.7706, 0.8803, 0.6764, 0.8536, 0.6781, 0.8158, 0.6766, 0.817, 0.6648, 0.8364, 0.8136, 0.8707, 0.8155, 0.9115, 0.7981, 0.9121, 0.7893, 0.8914, 0.6766, 0.817, 0.8155, 0.9115, 0.8136, 0.8707, 0.6648, 0.8364, 0.7566, 0.8817, 0.7259, 0.8757, 0.7166, 0.9017, 0.7707, 0.8955, 0.7861, 0.894, 0.7794, 0.9152, 0.7882, 0.9166, 0.7811, 0.8918, 0.735, 0.899, 0.7546, 0.919, 0.7336, 0.9159, 0.74, 0.8882, 0.7882, 0.9166, 0.7546, 0.919, 0.735, 0.899, 0.7811, 0.8918, 0.74, 0.8882, 0.7336, 0.9159, 0.7166, 0.9017, 0.7259, 0.8757, 0.7779, 0.9013, 0.7557, 0.9007, 0.7615, 0.8812, 0.7706, 0.8803, 0.7667, 0.8941, 0.7566, 0.8817, 0.7707, 0.8955, 0.7762, 0.8962, 0.7981, 0.9121, 0.7794, 0.9152, 0.7861, 0.894, 0.7893, 0.8914, 0.7575, 0.9611, 0.7621, 0.9633, 0.8056, 0.9464, 0.7867, 0.9461, 0.818, 0.9696, 0.6993, 0.7524, 0.6928, 0.7458, 0.702, 0.7576, 0.8061, 0.9706, 0.818, 0.9696, 0.702, 0.7576, 0.8169, 0.9803, 0.7053, 0.7729, 0.7867, 0.9461, 0.8061, 0.9706, 0.8169, 0.9803, 0.6818, 0.7818, 0.702, 0.7576, 0.6928, 0.7458, 0.6879, 0.7457, 0.7005, 0.7704, 0.6993, 0.7524, 0.818, 0.9696, 0.8056, 0.9464, 0.6928, 0.7458, 0.6993, 0.7524, 0.7005, 0.7704, 0.6879, 0.7457, 0.7053, 0.7729, 0.8169, 0.9803, 0.702, 0.7576, 0.6818, 0.7818, 0.8056, 0.9464, 0.818, 0.9696, 0.8061, 0.9706, 0.7867, 0.9461, 0.7938, 0.7618, 0.7884, 0.7593, 0.7705, 0.7482, 0.781, 0.7598, 0.7812, 0.7892, 0.7768, 0.785, 0.7712, 0.8011, 0.7881, 0.8044, 0.7776, 0.8296, 0.7693, 0.8246, 0.7704, 0.8338, 0.7907, 0.8356, 0.7776, 0.8296, 0.7876, 0.8225, 0.7627, 0.8229, 0.7693, 0.8246, 0.8023, 0.789, 0.7916, 0.7821, 0.7792, 0.7606, 0.7967, 0.7653, 0.7881, 0.8044, 0.7712, 0.8011, 0.7627, 0.8229, 0.7876, 0.8225, 0.8067, 0.8077, 0.7947, 0.7943, 0.7916, 0.7821, 0.8023, 0.789, 0.7812, 0.7892, 0.7897, 0.7749, 0.7789, 0.767, 0.7768, 0.785, 0.7938, 0.7618, 0.781, 0.7598, 0.7789, 0.767, 0.7897, 0.7749, 0.7967, 0.7653, 0.7792, 0.7606, 0.7705, 0.7482, 0.7884, 0.7593, 0.7842, 0.864, 0.772, 0.8634, 0.7727, 0.8781, 0.7831, 0.8729, 0.7775, 0.8587, 0.772, 0.8634, 0.7842, 0.864, 0.7837, 0.858, 0.7905, 0.8837, 0.7831, 0.8729, 0.7727, 0.8781, 0.7778, 0.8859, 0.7754, 0.891, 0.7723, 0.8877, 0.793, 0.8913, 0.7853, 0.8903, 0.8083, 0.897, 0.7766, 0.8956, 0.7848, 0.9228, 0.7951, 0.9181, 0.7982, 0.9176, 0.7839, 0.94, 0.7981, 0.8859, 0.814, 0.8898, 0.7848, 0.9228, 0.7839, 0.94, 0.7982, 0.9176, 0.7951, 0.9181, 0.7905, 0.8837, 0.7778, 0.8859, 0.7754, 0.891, 0.7853, 0.8903, 0.814, 0.8898, 0.7981, 0.8859, 0.7942, 0.8816, 0.7094, 0.8453, 0.7723, 0.8877, 0.7766, 0.8956, 0.8083, 0.897, 0.793, 0.8913, 0.8064, 0.8179, 0.8006, 0.8102, 0.7932, 0.797, 0.7047, 0.92, 0.8064, 0.8179, 0.6997, 0.9126, 0.8062, 0.8038, 0.8006, 0.8102, 0.6997, 0.9126, 0.6721, 0.9113, 0.6883, 0.9078, 0.8062, 0.8038, 0.6821, 0.8166, 0.811, 0.8973, 0.7053, 0.7729, 0.6842, 0.798, 0.797, 0.8976, 0.811, 0.8973, 0.6821, 0.8166, 0.6984, 0.8357, 0.664, 0.8647, 0.6764, 0.8536, 0.6786, 0.885, 0.6715, 0.8841, 0.6735, 0.801, 0.6818, 0.7818, 0.6781, 0.8158, 0.6725, 0.8239, 0.7026, 0.8637, 0.8002, 0.8866, 0.797, 0.8976, 0.6984, 0.8357, 0.6725, 0.8239, 0.6781, 0.8158, 0.6764, 0.8536, 0.664, 0.8647, 0.7053, 0.7729, 0.6818, 0.7818, 0.6735, 0.801, 0.6842, 0.798, 0.697, 0.9167, 0.7033, 0.895, 0.6837, 0.9043, 0.6857, 0.9313, 0.697, 0.9167, 0.6857, 0.9313, 0.7047, 0.92, 0.8067, 0.8077, 0.6889, 0.8925, 0.671, 0.8962, 0.6837, 0.9043, 0.7033, 0.895, 0.7792, 0.7606, 0.7916, 0.7821, 0.7895, 0.7825, 0.7792, 0.7602, 0.7697, 0.7506, 0.7688, 0.7711, 0.7587, 0.7743, 0.7719, 0.7494, 0.7792, 0.7606, 0.7792, 0.7602, 0.7697, 0.7506, 0.7719, 0.7494, 0.7424, 0.7768, 0.7475, 0.7705, 0.7207, 0.7469, 0.7312, 0.7674, 0.7649, 0.7903, 0.7626, 0.8173, 0.7356, 0.8199, 0.7362, 0.811, 0.7226, 0.79, 0.7295, 0.7824, 0.7649, 0.7903, 0.7362, 0.811, 0.7916, 0.7821, 0.7947, 0.7943, 0.7932, 0.797, 0.7895, 0.7825, 0.7207, 0.7469, 0.7295, 0.7824, 0.7226, 0.79, 0.7312, 0.7674, 0.7587, 0.7743, 0.7688, 0.7711, 0.7475, 0.7705, 0.7424, 0.7768, 0.7356, 0.8199, 0.7626, 0.8173, 0.7717, 0.8151, 0.762, 0.8296, 0.7003, 0.8783, 0.7024, 0.8476, 0.6852, 0.8462, 0.6951, 0.8677, 0.7094, 0.8453, 0.7026, 0.8637, 0.6852, 0.8462, 0.7024, 0.8476, 0.7003, 0.8783, 0.6951, 0.8677, 0.6722, 0.8724, 0.6756, 0.8771, 0.7621, 0.8558, 0.7706, 0.8803, 0.7695, 0.8809, 0.7611, 0.8638, 0.7981, 0.8859, 0.7839, 0.94, 0.7857, 0.9171, 0.797, 0.8976, 0.7779, 0.9013, 0.782, 0.9176, 0.7709, 0.9237, 0.7624, 0.9037, 0.7709, 0.9237, 0.782, 0.9176, 0.7857, 0.9171, 0.7839, 0.94, 0.7942, 0.8816, 0.7981, 0.8859, 0.797, 0.8976, 0.8002, 0.8866, 0.7615, 0.8812, 0.7557, 0.9007, 0.7461, 0.9034, 0.7499, 0.8778, 0.7695, 0.8809, 0.7706, 0.8803, 0.7615, 0.8812, 0.7499, 0.8778, 0.7461, 0.9034, 0.7557, 0.9007, 0.7779, 0.9013, 0.7624, 0.9037, 0.81, 0.8481, 0.8117, 0.8582, 0.7038, 0.8765, 0.7065, 0.8789, 0.7886, 0.848, 0.7907, 0.8356, 0.7837, 0.858, 0.7891, 0.8489, 0.7047, 0.891, 0.7076, 0.8671, 0.7003, 0.8783, 0.7033, 0.895, 0.7065, 0.8789, 0.7038, 0.8765, 0.704, 0.8743, 0.7024, 0.8934, 0.81, 0.8481, 0.7886, 0.848, 0.7891, 0.8489, 0.8117, 0.8582, 0.704, 0.8743, 0.7076, 0.8671, 0.7047, 0.891, 0.7024, 0.8934, 0.6889, 0.8925, 0.7033, 0.895, 0.7003, 0.8783, 0.6756, 0.8771, 0.645, 0.8841, 0.6518, 0.872, 0.6376, 0.8816, 0.6335, 0.8883, 0.645, 0.8841, 0.671, 0.8962, 0.6722, 0.8724, 0.6518, 0.872, 0.6124, 0.8937, 0.6117, 0.8829, 0.6108, 0.8795, 0.6117, 0.8908, 0.6108, 0.8795, 0.6143, 0.8865, 0.6187, 0.8957, 0.6117, 0.8908, 0.6363, 0.9008, 0.6353, 0.8952, 0.6715, 0.8841, 0.6721, 0.9113, 0.6228, 0.8836, 0.6353, 0.8952, 0.6363, 0.9008, 0.6346, 0.9009, 0.6335, 0.8883, 0.6376, 0.8816, 0.6117, 0.8829, 0.6124, 0.8937, 0.6143, 0.8865, 0.6228, 0.8836, 0.6346, 0.9009, 0.6187, 0.8957, 0.7648, 0.8297, 0.772, 0.8634, 0.7775, 0.8587, 0.7704, 0.8338, 0.7682, 0.845, 0.7584, 0.8344, 0.7547, 0.8536, 0.7679, 0.8569, 0.7356, 0.8199, 0.7523, 0.8647, 0.7465, 0.8568, 0.735, 0.8232, 0.7682, 0.845, 0.7679, 0.8569, 0.772, 0.8634, 0.7648, 0.8297, 0.7584, 0.8344, 0.735, 0.8232, 0.7465, 0.8568, 0.7547, 0.8536, 0.7611, 0.8638, 0.7523, 0.8647, 0.7356, 0.8199, 0.762, 0.8296, 0.6883, 0.9078, 0.6786, 0.885, 0.6884, 0.8872, 0.6881, 0.9069, 0.6884, 0.8872, 0.6987, 0.906, 0.8082, 0.8121, 0.6881, 0.9069, 0.768, 0.8097, 0.7481, 0.844, 0.7461, 0.8567, 0.7626, 0.8173, 0.768, 0.8097, 0.7417, 0.8224, 0.818, 0.8808, 0.7481, 0.844, 0.7937, 0.8066, 0.7935, 0.8456, 0.7608, 0.8232, 0.7731, 0.8026, 0.7608, 0.8232, 0.7228, 0.8419, 0.745, 0.8209, 0.7731, 0.8026, 0.745, 0.8209, 0.7228, 0.8419, 0.818, 0.8808, 0.7417, 0.8224, 0.7717, 0.8151, 0.7626, 0.8173, 0.7461, 0.8567, 0.7621, 0.8558, 0.6987, 0.906, 0.7935, 0.8456, 0.7937, 0.8066, 0.8082, 0.8121, 0.6889, 0.8925, 0.6756, 0.8771, 0.6722, 0.8724, 0.671, 0.8962, 0.7717, 0.8151, 0.7621, 0.8558, 0.7611, 0.8638, 0.762, 0.8296, 0.7907, 0.8356, 0.7704, 0.8338, 0.7775, 0.8587, 0.7837, 0.858, 0.6715, 0.8841, 0.6786, 0.885, 0.6883, 0.9078, 0.6721, 0.9113, 0.8067, 0.8077, 0.7047, 0.92, 0.7932, 0.797, 0.7947, 0.7943, 0.7942, 0.8816, 0.8002, 0.8866, 0.7026, 0.8637, 0.7094, 0.8453])
me_cube.materials.append(mat_material)
me_cube.use_remesh_preserve_volume = False
me_cube.use_remesh_preserve_attributes = False
me_cube.use_mirror_vertex_groups = False
me_cube.update()

# ---- objects
ob_cube = bpy.data.objects.new('Cube', me_cube)
ob_lamp = bpy.data.objects.new('Lamp', light_lamp)
ob_camera = bpy.data.objects.new('Camera', cam_camera)

# ---- transforms, parenting, visibility, modifiers, constraints
ob_cube.location = (0.0, 0.0, 0.0)
ob_cube.scale = (1.765, 1.765, 1.765)
ob_cube.lock_rotations_4d = False
ob_cube.empty_display_type = 'ARROWS'
ob_cube.lineart.crease_threshold = 0.0
ob_lamp.location = (4.076, 1.005, 5.904)
ob_lamp.rotation_euler = (0.6503, 0.05522, 1.866)
ob_lamp.lock_rotations_4d = False
ob_lamp.empty_display_type = 'ARROWS'
ob_lamp.color = (0.0, 0.0, 0.0, 0.0)
ob_lamp.lineart.crease_threshold = 0.0
ob_camera.location = (7.481, -6.508, 5.344)
ob_camera.rotation_euler = (1.109, 0.01082, 0.8149)
ob_camera.lock_rotations_4d = False
ob_camera.empty_display_type = 'ARROWS'
ob_camera.color = (0.0, 0.0, 0.0, 0.0)
ob_camera.display_type = 'WIRE'
ob_camera.lineart.crease_threshold = 0.0

# ---- collection membership
col_collection_1.objects.link(ob_cube)
col_collection_1.objects.link(ob_lamp)
col_collection_1.objects.link(ob_camera)

# ---- scene / render settings (as saved in the file)
scene.camera = ob_camera
scene.frame_start = 1; scene.frame_end = 250; scene.frame_set(1)
scene.render.engine = 'BLENDER_EEVEE_NEXT'
scene.render.resolution_percentage = 50
scene.render.dither_intensity = 0.0
scene.cycles.use_denoising = False
scene.cycles.samples = 10
scene.cycles.sampling_pattern = 'TABULATED_SOBOL'
scene.cycles.light_sampling_threshold = 0.0
scene.cycles.use_adaptive_sampling = False
scene.cycles.use_light_tree = False
scene.cycles.blur_glossy = 0.0
scene.cycles.pixel_filter_type = 'GAUSSIAN'
scene.cycles.sample_clamp_indirect = 0.0
scene.view_settings.view_transform = 'Standard'
bpy.context.view_layer.update()
